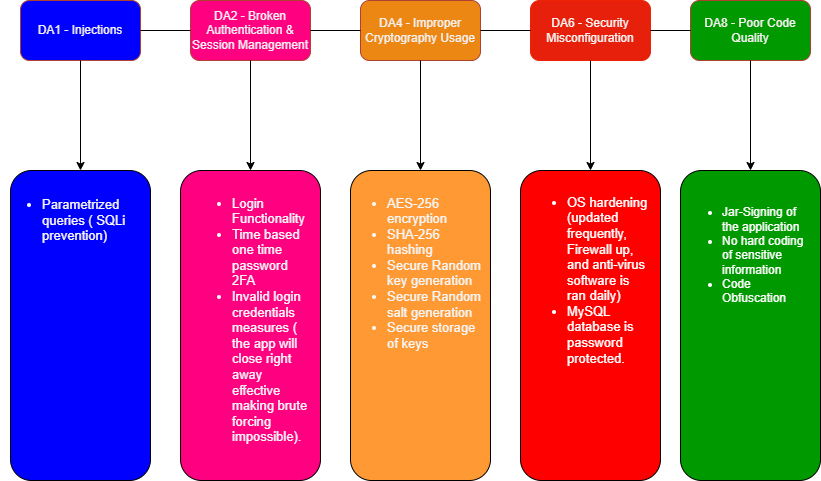

The diagram above was exported from draw.io. Its source (the exported page's mxGraphModel, read from the mxfile embedded in the PNG):
<mxGraphModel dx="1434" dy="738" grid="1" gridSize="10" guides="1" tooltips="1" connect="1" arrows="1" fold="1" page="1" pageScale="1" pageWidth="850" pageHeight="1100" math="0" shadow="0">
  <root>
    <mxCell id="0" />
    <mxCell id="1" parent="0" />
    <mxCell id="P8VIWeuWhvnRtp_dxPjR-1" value="DA4 - Improper Cryptography Usage" style="rounded=1;whiteSpace=wrap;html=1;fillColor=#ec8713;strokeColor=#ae4132;fontColor=#f4f0f0;" parent="1" vertex="1">
      <mxGeometry x="370" y="50" width="120" height="60" as="geometry" />
    </mxCell>
    <mxCell id="P8VIWeuWhvnRtp_dxPjR-3" value="DA1 - Injections" style="rounded=1;whiteSpace=wrap;html=1;fillColor=#0000FF;strokeColor=#ae4132;fontColor=#f4f0f0;" parent="1" vertex="1">
      <mxGeometry x="30" y="50" width="120" height="60" as="geometry" />
    </mxCell>
    <mxCell id="P8VIWeuWhvnRtp_dxPjR-4" value="DA2 - Broken Authentication &amp;amp; Session Management" style="rounded=1;whiteSpace=wrap;html=1;fillColor=#FF0080;strokeColor=#ae4132;fontColor=#f5f0f0;" parent="1" vertex="1">
      <mxGeometry x="200" y="50" width="120" height="60" as="geometry" />
    </mxCell>
    <mxCell id="P8VIWeuWhvnRtp_dxPjR-5" value="DA8 - Poor Code Quality" style="rounded=1;whiteSpace=wrap;html=1;fillColor=#009900;strokeColor=#ae4132;fontColor=#f5f0f0;" parent="1" vertex="1">
      <mxGeometry x="700" y="50" width="120" height="60" as="geometry" />
    </mxCell>
    <mxCell id="P8VIWeuWhvnRtp_dxPjR-6" value="DA6 - Security Misconfiguration" style="rounded=1;whiteSpace=wrap;html=1;fillColor=#e6200a;strokeColor=#ed2207;fontColor=#fbf4f4;" parent="1" vertex="1">
      <mxGeometry x="540" y="50" width="120" height="60" as="geometry" />
    </mxCell>
    <mxCell id="P8VIWeuWhvnRtp_dxPjR-10" value="" style="endArrow=none;html=1;rounded=0;exitX=1;exitY=0.5;exitDx=0;exitDy=0;entryX=0;entryY=0.5;entryDx=0;entryDy=0;" parent="1" source="P8VIWeuWhvnRtp_dxPjR-3" target="P8VIWeuWhvnRtp_dxPjR-4" edge="1">
      <mxGeometry width="50" height="50" relative="1" as="geometry">
        <mxPoint x="380" y="210" as="sourcePoint" />
        <mxPoint x="430" y="160" as="targetPoint" />
      </mxGeometry>
    </mxCell>
    <mxCell id="P8VIWeuWhvnRtp_dxPjR-11" value="" style="endArrow=none;html=1;rounded=0;exitX=1;exitY=0.5;exitDx=0;exitDy=0;entryX=0;entryY=0.5;entryDx=0;entryDy=0;" parent="1" source="P8VIWeuWhvnRtp_dxPjR-4" target="P8VIWeuWhvnRtp_dxPjR-1" edge="1">
      <mxGeometry width="50" height="50" relative="1" as="geometry">
        <mxPoint x="330" y="79.5" as="sourcePoint" />
        <mxPoint x="370" y="90" as="targetPoint" />
      </mxGeometry>
    </mxCell>
    <mxCell id="P8VIWeuWhvnRtp_dxPjR-12" value="" style="endArrow=none;html=1;rounded=0;exitX=1;exitY=0.5;exitDx=0;exitDy=0;entryX=0;entryY=0.5;entryDx=0;entryDy=0;" parent="1" source="P8VIWeuWhvnRtp_dxPjR-1" target="P8VIWeuWhvnRtp_dxPjR-6" edge="1">
      <mxGeometry width="50" height="50" relative="1" as="geometry">
        <mxPoint x="520" y="90" as="sourcePoint" />
        <mxPoint x="540" y="80" as="targetPoint" />
      </mxGeometry>
    </mxCell>
    <mxCell id="P8VIWeuWhvnRtp_dxPjR-13" value="" style="endArrow=none;html=1;rounded=0;exitX=1;exitY=0.5;exitDx=0;exitDy=0;entryX=0;entryY=0.5;entryDx=0;entryDy=0;" parent="1" source="P8VIWeuWhvnRtp_dxPjR-6" target="P8VIWeuWhvnRtp_dxPjR-5" edge="1">
      <mxGeometry width="50" height="50" relative="1" as="geometry">
        <mxPoint x="670" y="79.5" as="sourcePoint" />
        <mxPoint x="720" y="79.5" as="targetPoint" />
      </mxGeometry>
    </mxCell>
    <mxCell id="P8VIWeuWhvnRtp_dxPjR-15" value="" style="endArrow=classic;html=1;rounded=0;exitX=0.5;exitY=1;exitDx=0;exitDy=0;entryX=0.5;entryY=0;entryDx=0;entryDy=0;" parent="1" source="P8VIWeuWhvnRtp_dxPjR-3" target="P8VIWeuWhvnRtp_dxPjR-24" edge="1">
      <mxGeometry width="50" height="50" relative="1" as="geometry">
        <mxPoint x="100" y="140" as="sourcePoint" />
        <mxPoint x="90" y="200" as="targetPoint" />
      </mxGeometry>
    </mxCell>
    <mxCell id="P8VIWeuWhvnRtp_dxPjR-16" value="" style="endArrow=classic;html=1;rounded=0;exitX=0.5;exitY=1;exitDx=0;exitDy=0;entryX=0.5;entryY=0;entryDx=0;entryDy=0;" parent="1" source="P8VIWeuWhvnRtp_dxPjR-6" target="P8VIWeuWhvnRtp_dxPjR-27" edge="1">
      <mxGeometry width="50" height="50" relative="1" as="geometry">
        <mxPoint x="610" y="120" as="sourcePoint" />
        <mxPoint x="600" y="200" as="targetPoint" />
      </mxGeometry>
    </mxCell>
    <mxCell id="P8VIWeuWhvnRtp_dxPjR-17" value="" style="endArrow=classic;html=1;rounded=0;exitX=0.5;exitY=1;exitDx=0;exitDy=0;entryX=0.5;entryY=0;entryDx=0;entryDy=0;" parent="1" source="P8VIWeuWhvnRtp_dxPjR-1" target="P8VIWeuWhvnRtp_dxPjR-26" edge="1">
      <mxGeometry width="50" height="50" relative="1" as="geometry">
        <mxPoint x="460" y="140" as="sourcePoint" />
        <mxPoint x="430" y="200" as="targetPoint" />
      </mxGeometry>
    </mxCell>
    <mxCell id="P8VIWeuWhvnRtp_dxPjR-18" value="" style="endArrow=classic;html=1;rounded=0;exitX=0.5;exitY=1;exitDx=0;exitDy=0;entryX=0.5;entryY=0;entryDx=0;entryDy=0;" parent="1" source="P8VIWeuWhvnRtp_dxPjR-4" target="P8VIWeuWhvnRtp_dxPjR-25" edge="1">
      <mxGeometry width="50" height="50" relative="1" as="geometry">
        <mxPoint x="259.5" y="130" as="sourcePoint" />
        <mxPoint x="260" y="200" as="targetPoint" />
      </mxGeometry>
    </mxCell>
    <mxCell id="P8VIWeuWhvnRtp_dxPjR-19" value="" style="endArrow=classic;html=1;rounded=0;exitX=0.5;exitY=1;exitDx=0;exitDy=0;entryX=0.5;entryY=0;entryDx=0;entryDy=0;" parent="1" source="P8VIWeuWhvnRtp_dxPjR-5" target="P8VIWeuWhvnRtp_dxPjR-28" edge="1">
      <mxGeometry width="50" height="50" relative="1" as="geometry">
        <mxPoint x="759.5" y="120" as="sourcePoint" />
        <mxPoint x="760" y="200" as="targetPoint" />
      </mxGeometry>
    </mxCell>
    <mxCell id="P8VIWeuWhvnRtp_dxPjR-24" value="&lt;br&gt;&lt;br&gt;" style="rounded=1;whiteSpace=wrap;html=1;fillColor=#0000FF;labelPosition=center;verticalLabelPosition=middle;align=center;verticalAlign=middle;" parent="1" vertex="1">
      <mxGeometry x="20" y="220" width="140" height="310" as="geometry" />
    </mxCell>
    <mxCell id="P8VIWeuWhvnRtp_dxPjR-25" value="" style="rounded=1;whiteSpace=wrap;html=1;fillColor=#FF0080;" parent="1" vertex="1">
      <mxGeometry x="190" y="220" width="140" height="310" as="geometry" />
    </mxCell>
    <mxCell id="P8VIWeuWhvnRtp_dxPjR-26" value="" style="rounded=1;whiteSpace=wrap;html=1;fillColor=#FF9933;" parent="1" vertex="1">
      <mxGeometry x="360" y="220" width="140" height="310" as="geometry" />
    </mxCell>
    <mxCell id="P8VIWeuWhvnRtp_dxPjR-27" value="" style="rounded=1;whiteSpace=wrap;html=1;fillColor=#FF0000;" parent="1" vertex="1">
      <mxGeometry x="530" y="220" width="140" height="310" as="geometry" />
    </mxCell>
    <mxCell id="P8VIWeuWhvnRtp_dxPjR-28" value="" style="rounded=1;whiteSpace=wrap;html=1;fillColor=#009900;" parent="1" vertex="1">
      <mxGeometry x="690" y="220" width="140" height="310" as="geometry" />
    </mxCell>
    <mxCell id="rqe1SiLN4Sh-weazWHd--1" value="&lt;ul style=&quot;font-size: 13px;&quot;&gt;&lt;li style=&quot;font-size: 13px;&quot;&gt;&lt;font style=&quot;font-size: 13px;&quot;&gt;AES-256 encryption&lt;/font&gt;&lt;/li&gt;&lt;li style=&quot;font-size: 13px;&quot;&gt;&lt;font style=&quot;font-size: 13px;&quot;&gt;SHA-256 hashing&lt;/font&gt;&lt;/li&gt;&lt;li style=&quot;font-size: 13px;&quot;&gt;&lt;font style=&quot;font-size: 13px;&quot;&gt;Secure Random key generation&lt;/font&gt;&lt;/li&gt;&lt;li style=&quot;font-size: 13px;&quot;&gt;&lt;font style=&quot;font-size: 13px;&quot;&gt;Secure Random salt generation&lt;/font&gt;&lt;/li&gt;&lt;li style=&quot;font-size: 13px;&quot;&gt;&lt;font style=&quot;font-size: 13px;&quot;&gt;Secure storage of keys&lt;/font&gt;&lt;/li&gt;&lt;/ul&gt;" style="text;strokeColor=none;fillColor=none;html=1;whiteSpace=wrap;verticalAlign=middle;overflow=hidden;fontColor=#F5F5F5;fontSize=13;" vertex="1" parent="1">
      <mxGeometry x="355" y="230" width="140" height="180" as="geometry" />
    </mxCell>
    <mxCell id="rqe1SiLN4Sh-weazWHd--2" value="&lt;ul style=&quot;font-size: 13px;&quot;&gt;&lt;li style=&quot;font-size: 13px;&quot;&gt;&lt;font style=&quot;font-size: 13px;&quot;&gt;Parametrized queries ( SQLi prevention)&lt;/font&gt;&lt;/li&gt;&lt;/ul&gt;" style="text;strokeColor=none;fillColor=none;html=1;whiteSpace=wrap;verticalAlign=middle;overflow=hidden;fontSize=13;fontColor=#F7F7F7;" vertex="1" parent="1">
      <mxGeometry x="10" y="230" width="140" height="80" as="geometry" />
    </mxCell>
    <mxCell id="rqe1SiLN4Sh-weazWHd--3" value="&lt;ul style=&quot;font-size: 13px;&quot;&gt;&lt;li style=&quot;font-size: 13px;&quot;&gt;&lt;font style=&quot;font-size: 13px;&quot;&gt;Login Functionality&lt;/font&gt;&lt;/li&gt;&lt;li style=&quot;font-size: 13px;&quot;&gt;Time based one time password 2FA&lt;/li&gt;&lt;li style=&quot;font-size: 13px;&quot;&gt;Invalid login credentials measures ( the app will close right away effective making brute forcing impossible).&lt;/li&gt;&lt;/ul&gt;" style="text;strokeColor=none;fillColor=none;html=1;whiteSpace=wrap;verticalAlign=middle;overflow=hidden;fontColor=#F7F7F7;fontSize=13;" vertex="1" parent="1">
      <mxGeometry x="200" y="230" width="120" height="270" as="geometry" />
    </mxCell>
    <mxCell id="rqe1SiLN4Sh-weazWHd--4" value="&lt;ul style=&quot;font-size: 13px;&quot;&gt;&lt;li style=&quot;font-size: 13px;&quot;&gt;OS hardening (updated frequently, Firewall up, and anti-virus software is ran daily)&lt;/li&gt;&lt;li style=&quot;font-size: 13px;&quot;&gt;MySQL database is password protected.&lt;/li&gt;&lt;/ul&gt;" style="text;strokeColor=none;fillColor=none;html=1;whiteSpace=wrap;verticalAlign=middle;overflow=hidden;fontColor=#FFFFFF;fontSize=13;" vertex="1" parent="1">
      <mxGeometry x="535" y="190" width="125" height="280" as="geometry" />
    </mxCell>
    <mxCell id="rqe1SiLN4Sh-weazWHd--5" value="&lt;ul&gt;&lt;li&gt;Jar-Signing of the application&lt;/li&gt;&lt;li&gt;No hard coding of sensitive information&lt;/li&gt;&lt;li&gt;Code Obfuscation&lt;/li&gt;&lt;/ul&gt;" style="text;strokeColor=none;fillColor=none;html=1;whiteSpace=wrap;verticalAlign=middle;overflow=hidden;fontColor=#FCFCFC;" vertex="1" parent="1">
      <mxGeometry x="690" y="210" width="130" height="190" as="geometry" />
    </mxCell>
  </root>
</mxGraphModel>